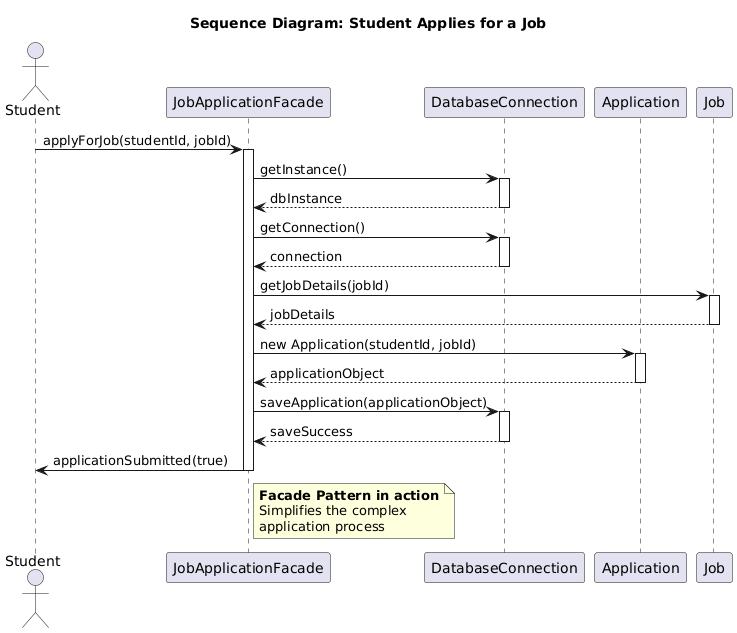

The diagram above was rendered by PlantUML. Its source (embedded in the PNG):
@startuml
title Sequence Diagram: Student Applies for a Job

actor Student as student
participant "JobApplicationFacade" as facade
participant "DatabaseConnection" as db
participant "Application" as app
participant "Job" as job

student -> facade: applyForJob(studentId, jobId)
activate facade

facade -> db: getInstance()
activate db
db --> facade: dbInstance
deactivate db

facade -> db: getConnection()
activate db
db --> facade: connection
deactivate db

facade -> job: getJobDetails(jobId)
activate job
job --> facade: jobDetails
deactivate job

facade -> app: new Application(studentId, jobId)
activate app
app --> facade: applicationObject
deactivate app

facade -> db: saveApplication(applicationObject)
activate db
db --> facade: saveSuccess
deactivate db

facade -> student: applicationSubmitted(true)
deactivate facade

note right of facade
  **Facade Pattern in action**
  Simplifies the complex
  application process
end note
@enduml